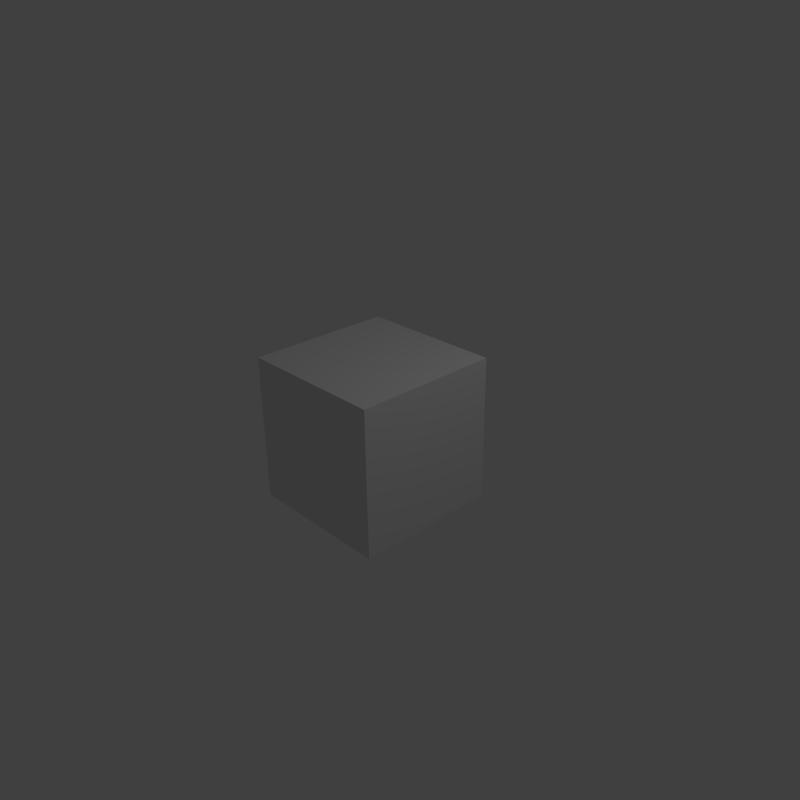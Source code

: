 # Source: rawnarrator.blend  (saved by Blender 2.69.0; exported with 4.5.12 LTS)
import bpy
from mathutils import Matrix  # noqa: F401  (used for matrix-valued properties, if any)

bpy.ops.wm.read_factory_settings(use_empty=True)
scene = bpy.context.scene
scene.name = 'Scene'

# ---- collections
col_collection_1 = bpy.data.collections.new('Collection 1'); scene.collection.children.link(col_collection_1)

# ---- materials (node trees are filled in below, after node groups)
mat_material = bpy.data.materials.new('Material')
mat_material.alpha_threshold = 0.0
mat_material.use_transparent_shadow = False
mat_material.roughness = 0.5
mat_material.line_color = (0.0, 0.0, 0.0, 1.0)

# ---- material node trees

# ---- world
world_world = bpy.data.worlds.new('World'); scene.world = world_world
world_world.color = (0.05088, 0.05088, 0.05088)
world_world.use_sun_shadow = False
world_world.sun_shadow_jitter_overblur = 0.0
world_world.cycles.sampling_method = 'MANUAL'
world_world.cycles.sample_map_resolution = 256

# ---- cameras
cam_camera = bpy.data.cameras.new('Camera')
cam_camera.clip_end = 100.0
cam_camera.lens = 35.0
cam_camera.sensor_width = 32.0
cam_camera.sensor_height = 18.0
cam_camera.ortho_scale = 7.314
cam_camera.dof.focus_distance = 0.0
cam_camera.dof.aperture_fstop = 128.0

# ---- lights
light_lamp = bpy.data.lights.new('Lamp', 'POINT')
light_lamp.transmission_factor = 0.0
light_lamp.cutoff_distance = 30.0
light_lamp.energy = 100.0
light_lamp.shadow_buffer_clip_start = 1.001
light_lamp.shadow_soft_size = 0.1
light_lamp.shadow_maximum_resolution = 0.006
light_lamp.use_absolute_resolution = True
light_lamp.cycles.use_multiple_importance_sampling = False

# ---- meshes
me_cube = bpy.data.meshes.new('Cube')
me_cube.from_pydata([(1.0, 1.0, -1.0), (1.0, -1.0, -1.0), (-1.0, -1.0, -1.0), (-1.0, 1.0, -1.0), (1.0, 1.0, 1.0), (1.0, -1.0, 1.0), (-1.0, -1.0, 1.0), (-1.0, 1.0, 1.0)], [], [(0, 1, 2, 3), (4, 7, 6, 5), (0, 4, 5, 1), (1, 5, 6, 2), (2, 6, 7, 3), (4, 0, 3, 7)])
me_cube.materials.append(mat_material)
me_cube.use_remesh_preserve_volume = False
me_cube.use_remesh_preserve_attributes = False
me_cube.use_mirror_vertex_groups = False
me_cube.update()

# ---- objects
ob_cube = bpy.data.objects.new('Cube', me_cube)
ob_lamp = bpy.data.objects.new('Lamp', light_lamp)
ob_camera = bpy.data.objects.new('Camera', cam_camera)

# ---- transforms, parenting, visibility, modifiers, constraints
ob_cube.location = (0.0, 0.0, 0.0)
ob_cube.lock_rotations_4d = False
ob_cube.empty_display_type = 'ARROWS'
ob_cube.lineart.crease_threshold = 0.0
ob_lamp.location = (4.076, 1.005, 5.904)
ob_lamp.rotation_euler = (0.6503, 0.05522, 1.866)
ob_lamp.lock_rotations_4d = False
ob_lamp.empty_display_type = 'ARROWS'
ob_lamp.color = (0.0, 0.0, 0.0, 0.0)
ob_lamp.lineart.crease_threshold = 0.0
ob_camera.location = (7.481, -6.508, 5.344)
ob_camera.rotation_euler = (1.109, 0.01082, 0.8149)
ob_camera.lock_rotations_4d = False
ob_camera.empty_display_type = 'ARROWS'
ob_camera.color = (0.0, 0.0, 0.0, 0.0)
ob_camera.display_type = 'WIRE'
ob_camera.lineart.crease_threshold = 0.0

# ---- collection membership
col_collection_1.objects.link(ob_cube)
col_collection_1.objects.link(ob_lamp)
col_collection_1.objects.link(ob_camera)

# ---- scene / render settings (as saved in the file)
scene.camera = ob_camera
scene.frame_start = 1; scene.frame_end = 13359; scene.frame_set(107)
scene.render.engine = 'BLENDER_EEVEE_NEXT'
scene.render.image_settings.compression = 90
scene.render.resolution_x = 110
scene.render.resolution_y = 110
scene.render.fps = 15
scene.render.dither_intensity = 0.0
scene.cycles.use_denoising = False
scene.cycles.samples = 10
scene.cycles.sampling_pattern = 'TABULATED_SOBOL'
scene.cycles.light_sampling_threshold = 0.0
scene.cycles.use_adaptive_sampling = False
scene.cycles.use_light_tree = False
scene.cycles.blur_glossy = 0.0
scene.cycles.volume_bounces = 1
scene.cycles.pixel_filter_type = 'GAUSSIAN'
scene.cycles.sample_clamp_indirect = 0.0
scene.view_settings.view_transform = 'Standard'
bpy.context.view_layer.update()
